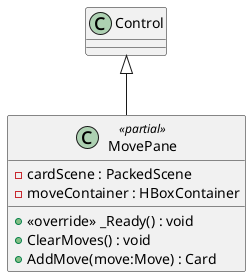

The diagram above was rendered by PlantUML. Its source (embedded in the PNG):
@startuml
class MovePane <<partial>> {
    - cardScene : PackedScene
    - moveContainer : HBoxContainer
    + <<override>> _Ready() : void
    + ClearMoves() : void
    + AddMove(move:Move) : Card
}
Control <|-- MovePane
@enduml